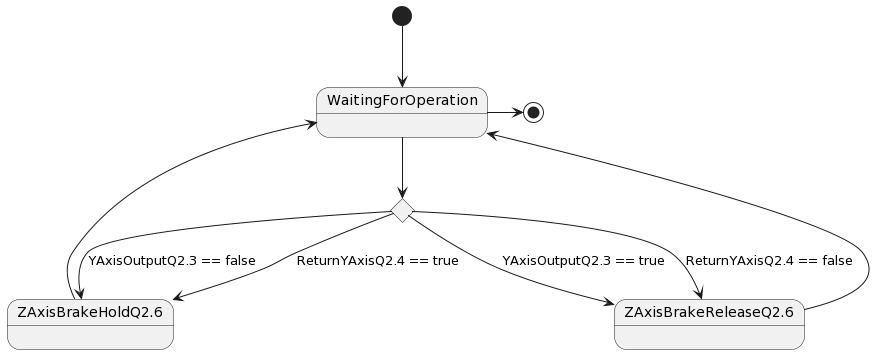

The diagram above was rendered by PlantUML. Its source (embedded in the PNG):
@startuml
[*] --> WaitingForOperation
state c <<choice>>

WaitingForOperation -->c

c -->ZAxisBrakeHoldQ2.6 : YAxisOutputQ2.3 == false
c -->ZAxisBrakeReleaseQ2.6 : YAxisOutputQ2.3 == true

c -->ZAxisBrakeHoldQ2.6 : ReturnYAxisQ2.4 == true
c -->ZAxisBrakeReleaseQ2.6 : ReturnYAxisQ2.4 == false

ZAxisBrakeHoldQ2.6 -up-> WaitingForOperation
ZAxisBrakeReleaseQ2.6 -up-> WaitingForOperation
WaitingForOperation -right->[*]
@enduml